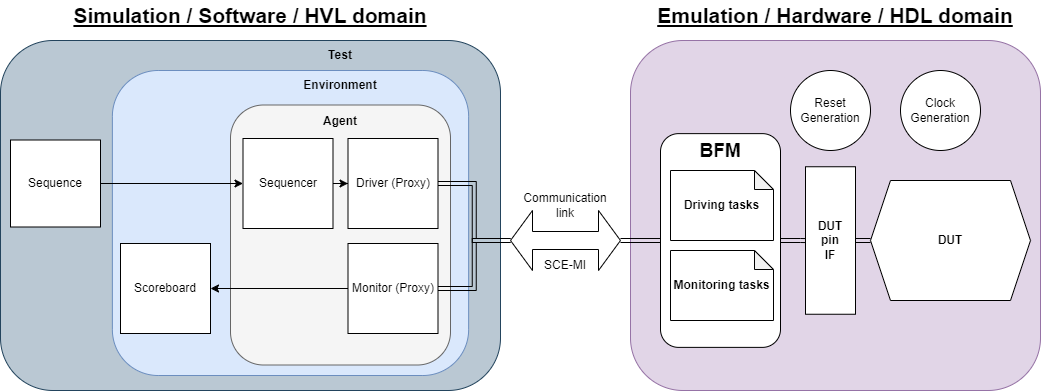

The diagram above was exported from draw.io. Its source (the exported page's mxGraphModel, read from the mxfile embedded in the PNG):
<mxGraphModel dx="2045" dy="640" grid="1" gridSize="10" guides="1" tooltips="1" connect="1" arrows="1" fold="1" page="1" pageScale="1" pageWidth="850" pageHeight="1100" math="0" shadow="0">
  <root>
    <mxCell id="0" />
    <mxCell id="1" parent="0" />
    <mxCell id="KLFiAdNa6uwTM77LMZM4-1" value="" style="rounded=1;whiteSpace=wrap;html=1;fillColor=#e1d5e7;strokeColor=#9673a6;" parent="1" vertex="1">
      <mxGeometry x="-30" y="130" width="410" height="350" as="geometry" />
    </mxCell>
    <mxCell id="KLFiAdNa6uwTM77LMZM4-2" value="" style="rounded=1;whiteSpace=wrap;html=1;fillColor=#bac8d3;strokeColor=#23445d;" parent="1" vertex="1">
      <mxGeometry x="-660" y="130" width="500" height="350" as="geometry" />
    </mxCell>
    <mxCell id="KLFiAdNa6uwTM77LMZM4-10" value="" style="edgeStyle=orthogonalEdgeStyle;rounded=0;orthogonalLoop=1;jettySize=auto;html=1;" parent="1" edge="1">
      <mxGeometry relative="1" as="geometry">
        <mxPoint x="320" y="165.0344827586207" as="sourcePoint" />
      </mxGeometry>
    </mxCell>
    <mxCell id="KLFiAdNa6uwTM77LMZM4-25" style="edgeStyle=orthogonalEdgeStyle;rounded=0;orthogonalLoop=1;jettySize=auto;html=1;exitX=1;exitY=0.5;exitDx=0;exitDy=0;entryX=0;entryY=0.5;entryDx=0;entryDy=0;" parent="1" edge="1">
      <mxGeometry relative="1" as="geometry">
        <mxPoint x="282.5" y="177.5" as="sourcePoint" />
      </mxGeometry>
    </mxCell>
    <mxCell id="KLFiAdNa6uwTM77LMZM4-26" style="edgeStyle=orthogonalEdgeStyle;rounded=0;orthogonalLoop=1;jettySize=auto;html=1;" parent="1" edge="1">
      <mxGeometry relative="1" as="geometry">
        <mxPoint x="170" y="282.5" as="targetPoint" />
      </mxGeometry>
    </mxCell>
    <mxCell id="KLFiAdNa6uwTM77LMZM4-64" style="edgeStyle=orthogonalEdgeStyle;rounded=0;orthogonalLoop=1;jettySize=auto;html=1;exitX=1;exitY=0.5;exitDx=0;exitDy=0;exitPerimeter=0;entryX=0;entryY=0.5;entryDx=0;entryDy=0;shape=link;" parent="1" source="KLFiAdNa6uwTM77LMZM4-22" target="KLFiAdNa6uwTM77LMZM4-50" edge="1">
      <mxGeometry relative="1" as="geometry" />
    </mxCell>
    <mxCell id="KLFiAdNa6uwTM77LMZM4-22" value="" style="shape=doubleArrow;whiteSpace=wrap;html=1;" parent="1" vertex="1">
      <mxGeometry x="-150" y="300" width="110" height="60" as="geometry" />
    </mxCell>
    <mxCell id="KLFiAdNa6uwTM77LMZM4-32" value="" style="rounded=1;whiteSpace=wrap;html=1;fillColor=#dae8fc;strokeColor=#6c8ebf;" parent="1" vertex="1">
      <mxGeometry x="-548.12" y="160" width="356.25" height="305" as="geometry" />
    </mxCell>
    <mxCell id="KLFiAdNa6uwTM77LMZM4-33" value="Scoreboard" style="whiteSpace=wrap;html=1;aspect=fixed;" parent="1" vertex="1">
      <mxGeometry x="-540" y="333" width="90" height="90" as="geometry" />
    </mxCell>
    <mxCell id="KLFiAdNa6uwTM77LMZM4-34" value="" style="rounded=1;whiteSpace=wrap;html=1;fillColor=#f5f5f5;fontColor=#333333;strokeColor=#666666;" parent="1" vertex="1">
      <mxGeometry x="-430" y="194.5" width="220" height="260" as="geometry" />
    </mxCell>
    <mxCell id="KLFiAdNa6uwTM77LMZM4-44" style="edgeStyle=orthogonalEdgeStyle;rounded=0;orthogonalLoop=1;jettySize=auto;html=1;exitX=1;exitY=0.5;exitDx=0;exitDy=0;" parent="1" source="KLFiAdNa6uwTM77LMZM4-35" target="KLFiAdNa6uwTM77LMZM4-36" edge="1">
      <mxGeometry relative="1" as="geometry" />
    </mxCell>
    <mxCell id="KLFiAdNa6uwTM77LMZM4-35" value="Sequencer" style="whiteSpace=wrap;html=1;aspect=fixed;" parent="1" vertex="1">
      <mxGeometry x="-417.5" y="228" width="90" height="90" as="geometry" />
    </mxCell>
    <mxCell id="KLFiAdNa6uwTM77LMZM4-56" style="edgeStyle=orthogonalEdgeStyle;rounded=0;orthogonalLoop=1;jettySize=auto;html=1;exitX=1;exitY=0.5;exitDx=0;exitDy=0;shape=link;" parent="1" source="KLFiAdNa6uwTM77LMZM4-36" target="KLFiAdNa6uwTM77LMZM4-22" edge="1">
      <mxGeometry relative="1" as="geometry" />
    </mxCell>
    <mxCell id="KLFiAdNa6uwTM77LMZM4-36" value="Driver (Proxy)" style="whiteSpace=wrap;html=1;aspect=fixed;" parent="1" vertex="1">
      <mxGeometry x="-312.5" y="228" width="90" height="90" as="geometry" />
    </mxCell>
    <mxCell id="KLFiAdNa6uwTM77LMZM4-39" style="edgeStyle=orthogonalEdgeStyle;rounded=0;orthogonalLoop=1;jettySize=auto;html=1;entryX=1;entryY=0.5;entryDx=0;entryDy=0;" parent="1" source="KLFiAdNa6uwTM77LMZM4-37" target="KLFiAdNa6uwTM77LMZM4-33" edge="1">
      <mxGeometry relative="1" as="geometry" />
    </mxCell>
    <mxCell id="KLFiAdNa6uwTM77LMZM4-55" style="rounded=0;orthogonalLoop=1;jettySize=auto;html=1;exitX=1;exitY=0.5;exitDx=0;exitDy=0;entryX=0;entryY=0.5;entryDx=0;entryDy=0;entryPerimeter=0;edgeStyle=orthogonalEdgeStyle;shape=link;" parent="1" source="KLFiAdNa6uwTM77LMZM4-37" target="KLFiAdNa6uwTM77LMZM4-22" edge="1">
      <mxGeometry relative="1" as="geometry" />
    </mxCell>
    <mxCell id="KLFiAdNa6uwTM77LMZM4-37" value="Monitor (Proxy)" style="whiteSpace=wrap;html=1;aspect=fixed;" parent="1" vertex="1">
      <mxGeometry x="-312.5" y="333" width="90" height="90" as="geometry" />
    </mxCell>
    <mxCell id="KLFiAdNa6uwTM77LMZM4-38" value="Agent" style="text;html=1;strokeColor=none;fillColor=none;align=center;verticalAlign=middle;whiteSpace=wrap;rounded=0;fontStyle=1" parent="1" vertex="1">
      <mxGeometry x="-361" y="196" width="82" height="30" as="geometry" />
    </mxCell>
    <mxCell id="KLFiAdNa6uwTM77LMZM4-40" value="Environment" style="text;html=1;strokeColor=none;fillColor=none;align=center;verticalAlign=middle;whiteSpace=wrap;rounded=0;fontStyle=1" parent="1" vertex="1">
      <mxGeometry x="-350" y="160" width="60" height="30" as="geometry" />
    </mxCell>
    <mxCell id="KLFiAdNa6uwTM77LMZM4-43" style="edgeStyle=orthogonalEdgeStyle;rounded=0;orthogonalLoop=1;jettySize=auto;html=1;entryX=0;entryY=0.5;entryDx=0;entryDy=0;" parent="1" source="KLFiAdNa6uwTM77LMZM4-41" target="KLFiAdNa6uwTM77LMZM4-35" edge="1">
      <mxGeometry relative="1" as="geometry" />
    </mxCell>
    <mxCell id="KLFiAdNa6uwTM77LMZM4-41" value="Sequence" style="rounded=0;whiteSpace=wrap;html=1;" parent="1" vertex="1">
      <mxGeometry x="-650" y="229.5" width="90" height="87" as="geometry" />
    </mxCell>
    <mxCell id="KLFiAdNa6uwTM77LMZM4-45" value="Test" style="text;html=1;strokeColor=none;fillColor=none;align=center;verticalAlign=middle;whiteSpace=wrap;rounded=0;fontStyle=1" parent="1" vertex="1">
      <mxGeometry x="-350" y="130" width="60" height="30" as="geometry" />
    </mxCell>
    <mxCell id="KLFiAdNa6uwTM77LMZM4-46" value="Clock Generation" style="ellipse;whiteSpace=wrap;html=1;aspect=fixed;" parent="1" vertex="1">
      <mxGeometry x="240" y="160" width="80" height="80" as="geometry" />
    </mxCell>
    <mxCell id="KLFiAdNa6uwTM77LMZM4-47" value="Reset Generation" style="ellipse;whiteSpace=wrap;html=1;aspect=fixed;" parent="1" vertex="1">
      <mxGeometry x="130" y="160" width="80" height="80" as="geometry" />
    </mxCell>
    <mxCell id="KLFiAdNa6uwTM77LMZM4-48" value="&lt;b&gt;DUT&lt;/b&gt;" style="shape=hexagon;perimeter=hexagonPerimeter2;whiteSpace=wrap;html=1;fixedSize=1;" parent="1" vertex="1">
      <mxGeometry x="210" y="270" width="160" height="120" as="geometry" />
    </mxCell>
    <mxCell id="KLFiAdNa6uwTM77LMZM4-66" style="edgeStyle=orthogonalEdgeStyle;rounded=0;orthogonalLoop=1;jettySize=auto;html=1;exitX=1;exitY=0.5;exitDx=0;exitDy=0;shape=link;" parent="1" source="KLFiAdNa6uwTM77LMZM4-49" target="KLFiAdNa6uwTM77LMZM4-48" edge="1">
      <mxGeometry relative="1" as="geometry" />
    </mxCell>
    <mxCell id="KLFiAdNa6uwTM77LMZM4-49" value="&lt;b&gt;DUT &lt;br&gt;pin&lt;br&gt;IF&lt;/b&gt;" style="rounded=0;whiteSpace=wrap;html=1;" parent="1" vertex="1">
      <mxGeometry x="145" y="256.25" width="50" height="147.5" as="geometry" />
    </mxCell>
    <mxCell id="KLFiAdNa6uwTM77LMZM4-65" style="edgeStyle=orthogonalEdgeStyle;rounded=0;orthogonalLoop=1;jettySize=auto;html=1;exitX=1;exitY=0.5;exitDx=0;exitDy=0;shape=link;" parent="1" source="KLFiAdNa6uwTM77LMZM4-50" target="KLFiAdNa6uwTM77LMZM4-49" edge="1">
      <mxGeometry relative="1" as="geometry" />
    </mxCell>
    <mxCell id="KLFiAdNa6uwTM77LMZM4-50" value="&lt;b style=&quot;font-size: 19px;&quot;&gt;BFM&lt;br&gt;&lt;br&gt;&lt;/b&gt;" style="rounded=1;whiteSpace=wrap;html=1;verticalAlign=top;align=center;" parent="1" vertex="1">
      <mxGeometry y="223.13" width="120" height="213.75" as="geometry" />
    </mxCell>
    <mxCell id="KLFiAdNa6uwTM77LMZM4-51" value="&lt;b style=&quot;font-size: 21px;&quot;&gt;&lt;u style=&quot;font-size: 21px;&quot;&gt;Simulation / Software / HVL domain&lt;/u&gt;&lt;/b&gt;" style="text;html=1;strokeColor=none;fillColor=none;align=center;verticalAlign=middle;whiteSpace=wrap;rounded=0;fontSize=21;" parent="1" vertex="1">
      <mxGeometry x="-615" y="90" width="410" height="30" as="geometry" />
    </mxCell>
    <mxCell id="KLFiAdNa6uwTM77LMZM4-52" value="&lt;b style=&quot;font-size: 21px;&quot;&gt;&lt;u style=&quot;font-size: 21px;&quot;&gt;Emulation / Hardware / HDL domain&lt;/u&gt;&lt;/b&gt;" style="text;html=1;strokeColor=none;fillColor=none;align=center;verticalAlign=middle;whiteSpace=wrap;rounded=0;fontSize=21;" parent="1" vertex="1">
      <mxGeometry x="-30" y="90" width="410" height="30" as="geometry" />
    </mxCell>
    <mxCell id="KLFiAdNa6uwTM77LMZM4-57" value="&lt;b&gt;Driving tasks&lt;/b&gt;" style="shape=note;whiteSpace=wrap;html=1;backgroundOutline=1;darkOpacity=0.05;size=19;" parent="1" vertex="1">
      <mxGeometry x="10" y="260" width="103" height="70" as="geometry" />
    </mxCell>
    <mxCell id="KLFiAdNa6uwTM77LMZM4-59" value="&lt;b&gt;Monitoring tasks&lt;/b&gt;" style="shape=note;whiteSpace=wrap;html=1;backgroundOutline=1;darkOpacity=0.05;size=19;" parent="1" vertex="1">
      <mxGeometry x="10" y="340" width="103" height="70" as="geometry" />
    </mxCell>
    <mxCell id="h2EgqhWHHsM3clVCbMyH-2" value="Communication link" style="text;html=1;strokeColor=none;fillColor=none;align=center;verticalAlign=middle;whiteSpace=wrap;rounded=0;" vertex="1" parent="1">
      <mxGeometry x="-125" y="280" width="60" height="30" as="geometry" />
    </mxCell>
    <mxCell id="h2EgqhWHHsM3clVCbMyH-3" value="SCE-MI" style="text;html=1;strokeColor=none;fillColor=none;align=center;verticalAlign=middle;whiteSpace=wrap;rounded=0;" vertex="1" parent="1">
      <mxGeometry x="-125" y="340" width="60" height="30" as="geometry" />
    </mxCell>
  </root>
</mxGraphModel>